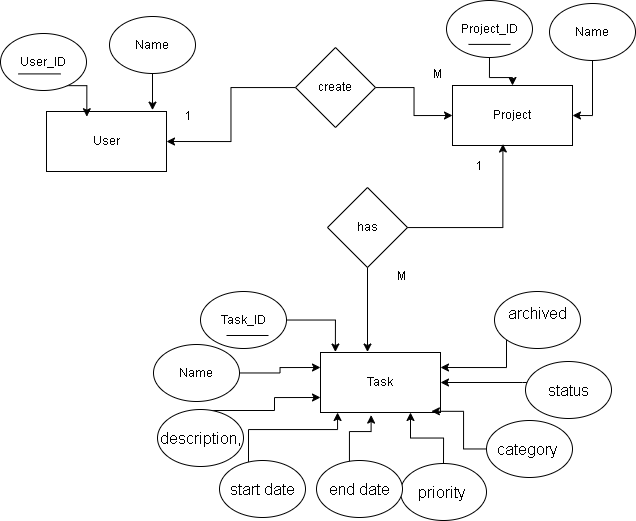

The diagram above was exported from draw.io. Its source (the exported page's mxGraphModel, read from the mxfile embedded in the PNG):
<mxGraphModel dx="1202" dy="624" grid="0" gridSize="10" guides="1" tooltips="1" connect="1" arrows="1" fold="1" page="1" pageScale="1" pageWidth="827" pageHeight="1169" math="0" shadow="0">
  <root>
    <mxCell id="0" />
    <mxCell id="1" parent="0" />
    <mxCell id="Rhc12oqfPrOGaqSyV3X9-1" parent="1" style="rounded=0;whiteSpace=wrap;html=1;" value="Project" vertex="1">
      <mxGeometry height="60" width="120" x="550" y="109" as="geometry" />
    </mxCell>
    <mxCell id="Rhc12oqfPrOGaqSyV3X9-2" parent="1" style="rounded=0;whiteSpace=wrap;html=1;" value="Task" vertex="1">
      <mxGeometry height="60" width="120" x="418" y="376" as="geometry" />
    </mxCell>
    <mxCell id="Rhc12oqfPrOGaqSyV3X9-3" parent="1" style="rounded=0;whiteSpace=wrap;html=1;" value="User" vertex="1">
      <mxGeometry height="60" width="120" x="144" y="135" as="geometry" />
    </mxCell>
    <mxCell id="Rhc12oqfPrOGaqSyV3X9-37" edge="1" parent="1" source="Rhc12oqfPrOGaqSyV3X9-4" style="edgeStyle=orthogonalEdgeStyle;rounded=0;orthogonalLoop=1;jettySize=auto;html=1;entryX=1;entryY=0.5;entryDx=0;entryDy=0;" target="Rhc12oqfPrOGaqSyV3X9-1">
      <mxGeometry relative="1" as="geometry" />
    </mxCell>
    <mxCell id="Rhc12oqfPrOGaqSyV3X9-4" parent="1" style="ellipse;whiteSpace=wrap;html=1;" value="Name" vertex="1">
      <mxGeometry height="57" width="86" x="647" y="27" as="geometry" />
    </mxCell>
    <mxCell id="Rhc12oqfPrOGaqSyV3X9-49" edge="1" parent="1" source="Rhc12oqfPrOGaqSyV3X9-20" style="edgeStyle=orthogonalEdgeStyle;rounded=0;orthogonalLoop=1;jettySize=auto;html=1;entryX=1;entryY=0.25;entryDx=0;entryDy=0;" target="Rhc12oqfPrOGaqSyV3X9-2">
      <mxGeometry relative="1" as="geometry">
        <Array as="points">
          <mxPoint x="604" y="391" />
          <mxPoint x="604" y="391" />
        </Array>
      </mxGeometry>
    </mxCell>
    <mxCell id="Rhc12oqfPrOGaqSyV3X9-20" parent="1" style="ellipse;whiteSpace=wrap;html=1;" value="&#10;&lt;b style=&quot;font-weight:normal;&quot; id=&quot;docs-internal-guid-ff7c55da-7fff-f0b5-a45d-705d12a00d05&quot;&gt;&lt;span style=&quot;font-size:12pt;font-family:Arial,sans-serif;color:#000000;background-color:transparent;font-weight:400;font-style:normal;font-variant:normal;text-decoration:none;vertical-align:baseline;white-space:pre;white-space:pre-wrap;&quot;&gt;archived&lt;/span&gt;&lt;/b&gt;&#10;&#10;" vertex="1">
      <mxGeometry height="57" width="86" x="592" y="315" as="geometry" />
    </mxCell>
    <mxCell id="Rhc12oqfPrOGaqSyV3X9-39" edge="1" parent="1" source="Rhc12oqfPrOGaqSyV3X9-22" style="edgeStyle=orthogonalEdgeStyle;rounded=0;orthogonalLoop=1;jettySize=auto;html=1;entryX=0;entryY=0.25;entryDx=0;entryDy=0;" target="Rhc12oqfPrOGaqSyV3X9-2">
      <mxGeometry relative="1" as="geometry" />
    </mxCell>
    <mxCell id="Rhc12oqfPrOGaqSyV3X9-22" parent="1" style="ellipse;whiteSpace=wrap;html=1;" value="Name" vertex="1">
      <mxGeometry height="57" width="86" x="251" y="368" as="geometry" />
    </mxCell>
    <mxCell id="Rhc12oqfPrOGaqSyV3X9-48" edge="1" parent="1" source="Rhc12oqfPrOGaqSyV3X9-23" style="edgeStyle=orthogonalEdgeStyle;rounded=0;orthogonalLoop=1;jettySize=auto;html=1;entryX=1;entryY=0.5;entryDx=0;entryDy=0;" target="Rhc12oqfPrOGaqSyV3X9-2">
      <mxGeometry relative="1" as="geometry">
        <Array as="points">
          <mxPoint x="620" y="406" />
          <mxPoint x="620" y="406" />
        </Array>
      </mxGeometry>
    </mxCell>
    <mxCell id="Rhc12oqfPrOGaqSyV3X9-23" parent="1" style="ellipse;whiteSpace=wrap;html=1;" value="&lt;span id=&quot;docs-internal-guid-b637e923-7fff-a760-6547-3e8e25a61553&quot;&gt;&lt;span style=&quot;font-size: 12pt; font-family: Arial, sans-serif; background-color: transparent; font-variant: normal; vertical-align: baseline; white-space: pre-wrap;&quot;&gt;status&lt;/span&gt;&lt;/span&gt;" vertex="1">
      <mxGeometry height="57" width="86" x="623" y="385" as="geometry" />
    </mxCell>
    <mxCell id="Rhc12oqfPrOGaqSyV3X9-24" parent="1" style="ellipse;whiteSpace=wrap;html=1;" value="&lt;span id=&quot;docs-internal-guid-7f866957-7fff-7b17-381a-6932dc139e33&quot;&gt;&lt;span style=&quot;font-size: 12pt; font-family: Arial, sans-serif; background-color: transparent; font-variant: normal; vertical-align: baseline; white-space: pre-wrap;&quot;&gt;category &lt;/span&gt;&lt;/span&gt;" vertex="1">
      <mxGeometry height="57" width="86" x="584" y="444" as="geometry" />
    </mxCell>
    <mxCell id="Rhc12oqfPrOGaqSyV3X9-43" edge="1" parent="1" source="Rhc12oqfPrOGaqSyV3X9-25" style="edgeStyle=orthogonalEdgeStyle;rounded=0;orthogonalLoop=1;jettySize=auto;html=1;entryX=0.75;entryY=1;entryDx=0;entryDy=0;" target="Rhc12oqfPrOGaqSyV3X9-2">
      <mxGeometry relative="1" as="geometry" />
    </mxCell>
    <mxCell id="Rhc12oqfPrOGaqSyV3X9-25" parent="1" style="ellipse;whiteSpace=wrap;html=1;" value="&lt;span id=&quot;docs-internal-guid-c1dc9dd3-7fff-56e2-d736-432f4a04de01&quot;&gt;&lt;span style=&quot;font-size: 12pt; font-family: Arial, sans-serif; background-color: transparent; font-variant: normal; vertical-align: baseline; white-space: pre-wrap;&quot;&gt;priority &lt;/span&gt;&lt;/span&gt;" vertex="1">
      <mxGeometry height="57" width="86" x="498" y="487" as="geometry" />
    </mxCell>
    <mxCell id="Rhc12oqfPrOGaqSyV3X9-26" parent="1" style="ellipse;whiteSpace=wrap;html=1;" value="&lt;span id=&quot;docs-internal-guid-1b4da5dd-7fff-361b-8eda-6df7ea778599&quot;&gt;&lt;span style=&quot;font-size: 12pt; font-family: Arial, sans-serif; background-color: transparent; font-variant: normal; vertical-align: baseline; white-space: pre-wrap;&quot;&gt;end date&lt;/span&gt;&lt;/span&gt;" vertex="1">
      <mxGeometry height="57" width="86" x="414" y="484" as="geometry" />
    </mxCell>
    <mxCell id="Rhc12oqfPrOGaqSyV3X9-41" edge="1" parent="1" source="Rhc12oqfPrOGaqSyV3X9-27" style="edgeStyle=orthogonalEdgeStyle;rounded=0;orthogonalLoop=1;jettySize=auto;html=1;" target="Rhc12oqfPrOGaqSyV3X9-2">
      <mxGeometry relative="1" as="geometry">
        <Array as="points">
          <mxPoint x="346" y="453" />
          <mxPoint x="435" y="453" />
        </Array>
      </mxGeometry>
    </mxCell>
    <mxCell id="Rhc12oqfPrOGaqSyV3X9-27" parent="1" style="ellipse;whiteSpace=wrap;html=1;" value="&lt;span id=&quot;docs-internal-guid-cdedf45b-7fff-163e-68e1-e1d90ad893a5&quot;&gt;&lt;span style=&quot;font-size: 12pt; font-family: Arial, sans-serif; background-color: transparent; font-variant: normal; vertical-align: baseline; white-space: pre-wrap;&quot;&gt;start date&lt;/span&gt;&lt;/span&gt;" vertex="1">
      <mxGeometry height="57" width="86" x="317" y="484" as="geometry" />
    </mxCell>
    <mxCell id="Rhc12oqfPrOGaqSyV3X9-40" edge="1" parent="1" source="Rhc12oqfPrOGaqSyV3X9-28" style="edgeStyle=orthogonalEdgeStyle;rounded=0;orthogonalLoop=1;jettySize=auto;html=1;entryX=0;entryY=0.75;entryDx=0;entryDy=0;" target="Rhc12oqfPrOGaqSyV3X9-2">
      <mxGeometry relative="1" as="geometry">
        <Array as="points">
          <mxPoint x="372" y="434" />
          <mxPoint x="372" y="421" />
        </Array>
      </mxGeometry>
    </mxCell>
    <mxCell id="Rhc12oqfPrOGaqSyV3X9-28" parent="1" style="ellipse;whiteSpace=wrap;html=1;" value="&lt;span id=&quot;docs-internal-guid-f94f7412-7fff-c88e-97a7-093c71c55ee1&quot;&gt;&lt;span style=&quot;font-size: 12pt; font-family: Arial, sans-serif; background-color: transparent; font-variant: normal; vertical-align: baseline; white-space: pre-wrap;&quot;&gt;description,&lt;/span&gt;&lt;/span&gt;" vertex="1">
      <mxGeometry height="57" width="86" x="255" y="433" as="geometry" />
    </mxCell>
    <mxCell id="Rhc12oqfPrOGaqSyV3X9-29" parent="1" style="ellipse;whiteSpace=wrap;html=1;" value="Task_ID" vertex="1">
      <mxGeometry height="57" width="86" x="298" y="315" as="geometry" />
    </mxCell>
    <mxCell id="Rhc12oqfPrOGaqSyV3X9-36" edge="1" parent="1" source="Rhc12oqfPrOGaqSyV3X9-30" style="edgeStyle=orthogonalEdgeStyle;rounded=0;orthogonalLoop=1;jettySize=auto;html=1;" target="Rhc12oqfPrOGaqSyV3X9-1">
      <mxGeometry relative="1" as="geometry" />
    </mxCell>
    <mxCell id="Rhc12oqfPrOGaqSyV3X9-30" parent="1" style="ellipse;whiteSpace=wrap;html=1;" value="Project_ID" vertex="1">
      <mxGeometry height="57" width="86" x="544" y="24" as="geometry" />
    </mxCell>
    <mxCell id="Rhc12oqfPrOGaqSyV3X9-35" edge="1" parent="1" source="Rhc12oqfPrOGaqSyV3X9-31" style="edgeStyle=orthogonalEdgeStyle;rounded=0;orthogonalLoop=1;jettySize=auto;html=1;">
      <mxGeometry relative="1" as="geometry">
        <mxPoint x="249.99999999999977" y="133.647076775046" as="targetPoint" />
      </mxGeometry>
    </mxCell>
    <mxCell id="Rhc12oqfPrOGaqSyV3X9-31" parent="1" style="ellipse;whiteSpace=wrap;html=1;" value="Name" vertex="1">
      <mxGeometry height="57" width="86" x="207" y="40" as="geometry" />
    </mxCell>
    <mxCell id="Rhc12oqfPrOGaqSyV3X9-34" edge="1" parent="1" source="Rhc12oqfPrOGaqSyV3X9-32" style="edgeStyle=orthogonalEdgeStyle;rounded=0;orthogonalLoop=1;jettySize=auto;html=1;entryX=0.336;entryY=0.087;entryDx=0;entryDy=0;entryPerimeter=0;exitX=0.763;exitY=0.915;exitDx=0;exitDy=0;exitPerimeter=0;" target="Rhc12oqfPrOGaqSyV3X9-3">
      <mxGeometry relative="1" as="geometry">
        <mxPoint x="184.35296989889707" y="128.0000143612133" as="targetPoint" />
      </mxGeometry>
    </mxCell>
    <mxCell id="Rhc12oqfPrOGaqSyV3X9-32" parent="1" style="ellipse;whiteSpace=wrap;html=1;" value="User_ID" vertex="1">
      <mxGeometry height="57" width="86" x="98" y="57" as="geometry" />
    </mxCell>
    <mxCell id="Rhc12oqfPrOGaqSyV3X9-33" edge="1" parent="1" source="Rhc12oqfPrOGaqSyV3X9-20" style="edgeStyle=orthogonalEdgeStyle;rounded=0;orthogonalLoop=1;jettySize=auto;html=1;exitX=0.5;exitY=1;exitDx=0;exitDy=0;" target="Rhc12oqfPrOGaqSyV3X9-20">
      <mxGeometry relative="1" as="geometry" />
    </mxCell>
    <mxCell id="Rhc12oqfPrOGaqSyV3X9-38" edge="1" parent="1" source="Rhc12oqfPrOGaqSyV3X9-29" style="edgeStyle=orthogonalEdgeStyle;rounded=0;orthogonalLoop=1;jettySize=auto;html=1;entryX=0.124;entryY=-0.008;entryDx=0;entryDy=0;entryPerimeter=0;" target="Rhc12oqfPrOGaqSyV3X9-2">
      <mxGeometry relative="1" as="geometry" />
    </mxCell>
    <mxCell id="Rhc12oqfPrOGaqSyV3X9-42" edge="1" parent="1" source="Rhc12oqfPrOGaqSyV3X9-26" style="edgeStyle=orthogonalEdgeStyle;rounded=0;orthogonalLoop=1;jettySize=auto;html=1;entryX=0.422;entryY=1.043;entryDx=0;entryDy=0;entryPerimeter=0;" target="Rhc12oqfPrOGaqSyV3X9-2">
      <mxGeometry relative="1" as="geometry">
        <Array as="points">
          <mxPoint x="447" y="455" />
          <mxPoint x="469" y="455" />
        </Array>
      </mxGeometry>
    </mxCell>
    <mxCell id="Rhc12oqfPrOGaqSyV3X9-44" edge="1" parent="1" source="Rhc12oqfPrOGaqSyV3X9-24" style="edgeStyle=orthogonalEdgeStyle;rounded=0;orthogonalLoop=1;jettySize=auto;html=1;entryX=0.924;entryY=0.98;entryDx=0;entryDy=0;entryPerimeter=0;" target="Rhc12oqfPrOGaqSyV3X9-2">
      <mxGeometry relative="1" as="geometry">
        <Array as="points">
          <mxPoint x="561" y="435" />
        </Array>
      </mxGeometry>
    </mxCell>
    <mxCell id="Rhc12oqfPrOGaqSyV3X9-53" edge="1" parent="1" source="Rhc12oqfPrOGaqSyV3X9-52" style="edgeStyle=orthogonalEdgeStyle;rounded=0;orthogonalLoop=1;jettySize=auto;html=1;entryX=0;entryY=0.5;entryDx=0;entryDy=0;" target="Rhc12oqfPrOGaqSyV3X9-1">
      <mxGeometry relative="1" as="geometry" />
    </mxCell>
    <mxCell id="Rhc12oqfPrOGaqSyV3X9-54" edge="1" parent="1" source="Rhc12oqfPrOGaqSyV3X9-52" style="edgeStyle=orthogonalEdgeStyle;rounded=0;orthogonalLoop=1;jettySize=auto;html=1;entryX=1;entryY=0.5;entryDx=0;entryDy=0;" target="Rhc12oqfPrOGaqSyV3X9-3">
      <mxGeometry relative="1" as="geometry" />
    </mxCell>
    <mxCell id="Rhc12oqfPrOGaqSyV3X9-52" parent="1" style="rhombus;whiteSpace=wrap;html=1;" value="create" vertex="1">
      <mxGeometry height="80" width="80" x="393" y="71" as="geometry" />
    </mxCell>
    <mxCell id="Rhc12oqfPrOGaqSyV3X9-55" parent="1" style="text;html=1;whiteSpace=wrap;strokeColor=none;fillColor=none;align=center;verticalAlign=middle;rounded=0;" value="M" vertex="1">
      <mxGeometry height="30" width="60" x="505" y="83" as="geometry" />
    </mxCell>
    <mxCell id="Rhc12oqfPrOGaqSyV3X9-56" parent="1" style="text;html=1;whiteSpace=wrap;strokeColor=none;fillColor=none;align=center;verticalAlign=middle;rounded=0;" value="1" vertex="1">
      <mxGeometry height="30" width="60" x="256" y="125" as="geometry" />
    </mxCell>
    <mxCell id="Rhc12oqfPrOGaqSyV3X9-71" edge="1" parent="1" source="Rhc12oqfPrOGaqSyV3X9-59" style="edgeStyle=orthogonalEdgeStyle;rounded=0;orthogonalLoop=1;jettySize=auto;html=1;">
      <mxGeometry relative="1" as="geometry">
        <mxPoint x="465" y="375.5294189453125" as="targetPoint" />
      </mxGeometry>
    </mxCell>
    <mxCell id="Rhc12oqfPrOGaqSyV3X9-59" parent="1" style="rhombus;whiteSpace=wrap;html=1;" value="has" vertex="1">
      <mxGeometry height="80" width="80" x="425" y="211" as="geometry" />
    </mxCell>
    <mxCell id="Rhc12oqfPrOGaqSyV3X9-60" edge="1" parent="1" source="Rhc12oqfPrOGaqSyV3X9-59" style="edgeStyle=orthogonalEdgeStyle;rounded=0;orthogonalLoop=1;jettySize=auto;html=1;entryX=0.42;entryY=0.975;entryDx=0;entryDy=0;entryPerimeter=0;" target="Rhc12oqfPrOGaqSyV3X9-1">
      <mxGeometry relative="1" as="geometry" />
    </mxCell>
    <mxCell id="Rhc12oqfPrOGaqSyV3X9-63" edge="1" parent="1" style="endArrow=none;html=1;rounded=0;" value="">
      <mxGeometry height="50" relative="1" width="50" as="geometry">
        <mxPoint x="116" y="97.41" as="sourcePoint" />
        <mxPoint x="158" y="97.41" as="targetPoint" />
      </mxGeometry>
    </mxCell>
    <mxCell id="Rhc12oqfPrOGaqSyV3X9-64" edge="1" parent="1" style="endArrow=none;html=1;rounded=0;" value="">
      <mxGeometry height="50" relative="1" width="50" as="geometry">
        <mxPoint x="566" y="67.91" as="sourcePoint" />
        <mxPoint x="608" y="67.91" as="targetPoint" />
      </mxGeometry>
    </mxCell>
    <mxCell id="Rhc12oqfPrOGaqSyV3X9-65" edge="1" parent="1" style="endArrow=none;html=1;rounded=0;" value="">
      <mxGeometry height="50" relative="1" width="50" as="geometry">
        <mxPoint x="324" y="359" as="sourcePoint" />
        <mxPoint x="366" y="359" as="targetPoint" />
      </mxGeometry>
    </mxCell>
    <mxCell id="Rhc12oqfPrOGaqSyV3X9-67" parent="1" style="text;html=1;whiteSpace=wrap;strokeColor=none;fillColor=none;align=center;verticalAlign=middle;rounded=0;" value="1" vertex="1">
      <mxGeometry height="30" width="60" x="547" y="175" as="geometry" />
    </mxCell>
    <mxCell id="Rhc12oqfPrOGaqSyV3X9-68" parent="1" style="text;html=1;whiteSpace=wrap;strokeColor=none;fillColor=none;align=center;verticalAlign=middle;rounded=0;" value="M" vertex="1">
      <mxGeometry height="30" width="60" x="469" y="285" as="geometry" />
    </mxCell>
  </root>
</mxGraphModel>